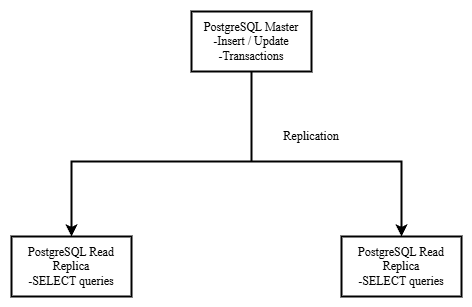

The diagram above was exported from draw.io. Its source (the exported page's mxGraphModel, read from the mxfile embedded in the PNG):
<mxGraphModel dx="956" dy="547" grid="1" gridSize="15" guides="1" tooltips="1" connect="1" arrows="1" page="1" pageScale="1" pageWidth="1442" pageHeight="2040">
  <root>
    <mxCell id="0" />
    <mxCell id="1" parent="0" />
    <mxCell id="95jJ_7sUy6UXuU6m4gve-4" value="PostgreSQL Master&lt;br&gt;-Insert / Update&lt;br&gt;-Transactions" style="rounded=0;whiteSpace=wrap;html=1;" vertex="1" name="Rectangle" parent="1">
      <mxGeometry x="420" y="60" width="120" height="60" as="geometry" />
    </mxCell>
    <mxCell id="95jJ_7sUy6UXuU6m4gve-6" value="PostgreSQL Read Replica&lt;br&gt;-SELECT queries" style="rounded=0;whiteSpace=wrap;html=1;" vertex="1" name="Rectangle" parent="1">
      <mxGeometry x="240" y="285" width="120" height="60" as="geometry" />
    </mxCell>
    <mxCell id="95jJ_7sUy6UXuU6m4gve-7" value="PostgreSQL Read Replica&lt;br&gt;-SELECT queries" style="rounded=0;whiteSpace=wrap;html=1;" vertex="1" name="Rectangle" parent="1">
      <mxGeometry x="570" y="285" width="120" height="60" as="geometry" />
    </mxCell>
    <mxCell id="95jJ_7sUy6UXuU6m4gve-8" value="" style="endArrow=classic;html=1;rounded=0;entryX=0.5;entryY=0;entryDx=0;entryDy=0;" edge="1" name="Line" parent="1" target="95jJ_7sUy6UXuU6m4gve-6">
      <mxGeometry width="50" height="50" relative="1" as="geometry">
        <mxPoint x="405" y="210" as="sourcePoint" />
        <mxPoint x="515" y="240" as="targetPoint" />
        <Array as="points">
          <mxPoint x="300" y="210" />
        </Array>
      </mxGeometry>
    </mxCell>
    <mxCell id="95jJ_7sUy6UXuU6m4gve-9" value="" style="endArrow=classic;html=1;rounded=0;entryX=0.5;entryY=0;entryDx=0;entryDy=0;" edge="1" name="Line" parent="1" target="95jJ_7sUy6UXuU6m4gve-7">
      <mxGeometry width="50" height="50" relative="1" as="geometry">
        <mxPoint x="555" y="210" as="sourcePoint" />
        <mxPoint x="515" y="240" as="targetPoint" />
        <Array as="points">
          <mxPoint x="630" y="210" />
        </Array>
      </mxGeometry>
    </mxCell>
    <mxCell id="95jJ_7sUy6UXuU6m4gve-15" value="" style="endArrow=none;html=1;rounded=0;entryX=0.5;entryY=1;entryDx=0;entryDy=0;" edge="1" parent="1" target="95jJ_7sUy6UXuU6m4gve-4">
      <mxGeometry width="50" height="50" relative="1" as="geometry">
        <mxPoint x="480" y="210" as="sourcePoint" />
        <mxPoint x="479.5" y="205" as="targetPoint" />
      </mxGeometry>
    </mxCell>
    <mxCell id="95jJ_7sUy6UXuU6m4gve-16" value="" style="endArrow=none;html=1;rounded=0;" edge="1" parent="1">
      <mxGeometry width="50" height="50" relative="1" as="geometry">
        <mxPoint x="555" y="210" as="sourcePoint" />
        <mxPoint x="480" y="210" as="targetPoint" />
      </mxGeometry>
    </mxCell>
    <mxCell id="95jJ_7sUy6UXuU6m4gve-17" value="" style="endArrow=none;html=1;rounded=0;" edge="1" parent="1">
      <mxGeometry width="50" height="50" relative="1" as="geometry">
        <mxPoint x="405" y="210" as="sourcePoint" />
        <mxPoint x="480" y="210" as="targetPoint" />
      </mxGeometry>
    </mxCell>
    <mxCell id="95jJ_7sUy6UXuU6m4gve-19" value="Replication" style="text;html=1;strokeColor=none;fillColor=none;align=center;verticalAlign=middle;whiteSpace=wrap;rounded=0;" vertex="1" name="Text" parent="1">
      <mxGeometry x="480" y="165" width="120" height="40" as="geometry" />
    </mxCell>
  </root>
</mxGraphModel>